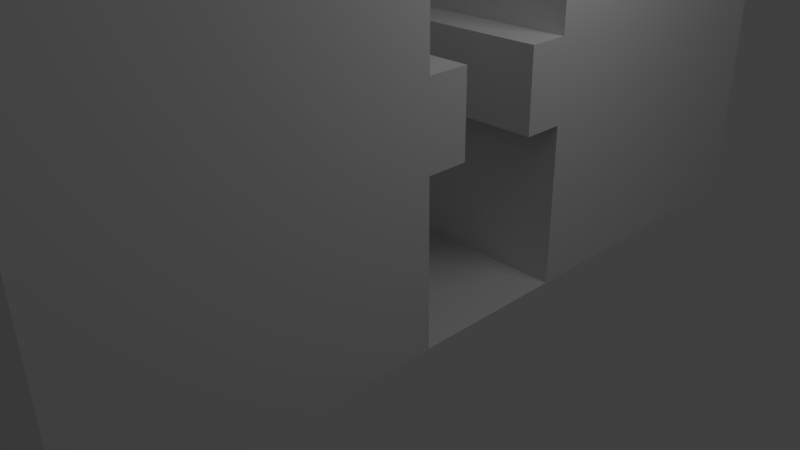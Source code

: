 # Source: AlleyHead.blend  (saved by Blender 2.63.0; exported with 4.5.12 LTS)
import bpy
from mathutils import Matrix  # noqa: F401  (used for matrix-valued properties, if any)

bpy.ops.wm.read_factory_settings(use_empty=True)
scene = bpy.context.scene
scene.name = 'Scene'

# ---- collections
col_collection_1 = bpy.data.collections.new('Collection 1'); scene.collection.children.link(col_collection_1)

# ---- world
world_world = bpy.data.worlds.new('World'); scene.world = world_world
world_world.color = (0.05088, 0.05088, 0.05088)
world_world.use_sun_shadow = False
world_world.sun_shadow_jitter_overblur = 0.0
world_world.cycles.sampling_method = 'MANUAL'
world_world.cycles.sample_map_resolution = 256

# ---- cameras
cam_camera = bpy.data.cameras.new('Camera')
cam_camera.clip_end = 100.0
cam_camera.lens = 35.0
cam_camera.sensor_width = 32.0
cam_camera.sensor_height = 18.0
cam_camera.ortho_scale = 7.314
cam_camera.dof.focus_distance = 0.0
cam_camera.dof.aperture_fstop = 128.0

# ---- lights
light_lamp = bpy.data.lights.new('Lamp', 'POINT')
light_lamp.transmission_factor = 0.0
light_lamp.cutoff_distance = 30.0
light_lamp.energy = 100.0
light_lamp.shadow_buffer_clip_start = 1.001
light_lamp.shadow_soft_size = 1.0
light_lamp.shadow_maximum_resolution = 0.006
light_lamp.use_absolute_resolution = True
light_lamp.cycles.use_multiple_importance_sampling = False

# ---- meshes
me_cube = bpy.data.meshes.new('Cube')
me_cube.from_pydata([(-2.0, -5.0, 0.0), (-2.0, -1.0, 0.0), (2.0, -1.0, 0.0), (2.0, -5.0, 0.0), (-2.0, -5.0, 2.0), (-2.0, -1.0, 2.0), (2.0, -1.0, 2.0), (2.0, -5.0, 2.0), (-2.0, 1.0, 0.0), (2.0, 1.0, 0.0), (-2.0, 5.0, 0.0), (2.0, 5.0, 0.0), (-2.0, 1.0, 2.0), (2.0, 1.0, 2.0), (-2.0, 5.0, 2.0), (2.0, 5.0, 2.0), (-2.0, -5.0, 4.0), (-2.0, -1.0, 4.0), (2.0, -1.0, 4.0), (2.0, -5.0, 4.0), (-2.0, 1.0, 4.0), (2.0, 1.0, 4.0), (-2.0, 5.0, 4.0), (2.0, 5.0, 4.0), (-2.0, -5.0, 6.0), (-2.0, -1.0, 6.0), (2.0, -1.0, 6.0), (2.0, -5.0, 6.0), (-2.0, 1.0, 6.0), (2.0, 1.0, 6.0), (-2.0, 5.0, 6.0), (2.0, 5.0, 6.0), (-2.0, -5.0, 8.0), (-2.0, -1.0, 8.0), (2.0, -1.0, 8.0), (2.0, -5.0, 8.0), (-2.0, 1.0, 8.0), (2.0, 1.0, 8.0), (-2.0, 5.0, 8.0), (2.0, 5.0, 8.0), (-2.0, -5.0, 10.0), (-2.0, -1.0, 10.0), (2.0, -1.0, 10.0), (2.0, -5.0, 10.0), (-2.0, 1.0, 10.0), (2.0, 1.0, 10.0), (-2.0, 5.0, 10.0), (2.0, 5.0, 10.0), (-2.0, -0.5, 2.0), (0.0, -0.5, 2.0), (2.0, -0.5, 2.0), (2.0, 0.5, 2.0), (0.0, 0.5, 2.0), (-2.0, 0.5, 2.0), (-1.0, -1.0, 4.0), (0.0, -1.0, 4.0), (1.0, -1.0, 4.0), (1.0, 1.0, 4.0), (0.0, 1.0, 4.0), (-1.0, 1.0, 4.0), (-2.0, 1.0, 3.0), (-2.0, 1.0, 3.0), (-2.0, 1.0, 2.5), (2.0, 1.0, 3.0), (2.0, 1.0, 3.0), (2.0, 1.0, 2.5), (2.0, -1.0, 3.0), (2.0, -1.0, 3.0), (2.0, -1.0, 2.5), (-2.0, -1.0, 2.5), (-2.0, -1.0, 3.0), (-2.0, -1.0, 3.0), (2.0, 0.5, 2.5), (2.0, 0.5, 3.0), (2.0, 1.0, 3.0), (0.0, 0.5, 2.5), (0.0, 0.5, 3.0), (0.0, 1.0, 3.0), (-2.0, 0.5, 2.5), (-2.0, 0.5, 3.0), (-2.0, 1.0, 3.0), (-2.0, -1.0, 3.0), (-2.0, -0.5, 3.0), (-2.0, -0.5, 2.5), (0.0, -1.0, 3.0), (0.0, -0.5, 3.0), (0.0, -0.5, 2.5), (2.0, -1.0, 3.0), (2.0, -0.5, 3.0), (2.0, -0.5, 2.5), (-2.0, -0.4, 6.0), (0.0, -0.4, 6.0), (2.0, -0.4, 6.0), (2.0, 0.4, 6.0), (0.0, 0.4, 6.0), (-2.0, 0.4, 6.0), (-1.0, -1.0, 8.0), (0.0, -1.0, 8.0), (1.0, -1.0, 8.0), (1.0, 1.0, 8.0), (0.0, 1.0, 8.0), (-1.0, 1.0, 8.0), (2.0, -1.0, 7.0), (2.0, -1.0, 7.0), (2.0, -1.0, 6.5), (-2.0, -1.0, 6.5), (-2.0, -1.0, 7.0), (-2.0, -1.0, 7.0), (-2.0, 1.0, 6.5), (-2.0, 1.0, 7.0), (-2.0, 1.0, 7.0), (2.0, 1.0, 7.0), (2.0, 1.0, 7.0), (2.0, 1.0, 6.5), (-2.0, -1.0, 7.0), (-2.0, -0.4, 7.0), (-2.0, -0.4, 6.5), (0.0, -1.0, 7.0), (0.0, -0.4, 7.0), (0.0, -0.4, 6.5), (2.0, -1.0, 7.0), (2.0, -0.4, 7.0), (2.0, -0.4, 6.5), (2.0, 0.4, 6.5), (2.0, 0.4, 7.0), (2.0, 1.0, 7.0), (0.0, 0.4, 6.5), (0.0, 0.4, 7.0), (0.0, 1.0, 7.0), (-2.0, 0.4, 6.5), (-2.0, 0.4, 7.0), (-2.0, 1.0, 7.0), (1.25, -1.0, 4.0), (1.5, -1.0, 4.0), (1.75, -1.0, 4.0), (-1.25, 1.0, 4.0), (-1.5, 1.0, 4.0), (-1.75, 1.0, 4.0), (-2.0, 1.0, 4.5), (-2.0, 1.0, 5.0), (-2.0, 1.0, 5.5), (2.0, 1.0, 5.5), (2.0, 1.0, 5.0), (2.0, 1.0, 4.5), (-2.0, -1.0, 5.5), (-2.0, -1.0, 5.0), (-2.0, -1.0, 4.5), (2.0, -1.0, 4.5), (2.0, -1.0, 5.0), (2.0, -1.0, 5.5), (-1.25, -1.0, 4.0), (-1.5, -1.0, 4.0), (-1.75, -1.0, 4.0), (-0.25, -1.0, 4.0), (-0.5, -1.0, 4.0), (-0.75, -1.0, 4.0), (0.75, -1.0, 4.0), (0.5, -1.0, 4.0), (0.25, -1.0, 4.0), (1.25, 1.0, 4.0), (1.5, 1.0, 4.0), (1.75, 1.0, 4.0), (0.25, 1.0, 4.0), (0.5, 1.0, 4.0), (0.75, 1.0, 4.0), (-0.75, 1.0, 4.0), (-0.5, 1.0, 4.0), (-0.25, 1.0, 4.0), (0.0, 1.0, 2.0), (0.0, -1.0, 2.0)], [], [(4, 5, 1, 0), (5, 48, 49, 50, 6, 2, 1), (6, 7, 3, 2), (7, 4, 0, 3), (0, 1, 2, 3), (23, 22, 14, 15), (2, 1, 8, 9), (15, 14, 10, 11), (12, 14, 22, 20, 60, 61, 62), (9, 8, 12, 53, 52, 51, 13), (8, 10, 14, 12), (11, 9, 13, 15), (23, 21, 143, 142, 141, 29, 31), (21, 161, 160, 159, 57, 164, 163, 162, 58, 167, 166, 165, 59, 135, 136, 137, 20, 138, 139, 140, 28, 95, 94, 93, 29, 141, 142, 143), (80, 60, 20, 137, 136, 135, 59), (15, 13, 65, 64, 63, 21, 23), (89, 68, 6, 50), (18, 19, 7, 6, 68, 67, 66), (16, 17, 71, 70, 69, 5, 4), (19, 16, 4, 7), (122, 104, 26, 92), (39, 38, 30, 31), (24, 25, 144, 145, 146, 17, 16), (27, 24, 16, 19), (20, 22, 30, 28, 140, 139, 138), (26, 27, 19, 18, 147, 148, 149), (31, 30, 22, 23), (25, 90, 91, 92, 26, 149, 148, 147, 18, 134, 133, 132, 56, 156, 157, 158, 55, 153, 154, 155, 54, 150, 151, 152, 17, 146, 145, 144), (42, 43, 35, 34), (36, 38, 46, 44), (131, 110, 36, 101), (31, 29, 113, 112, 111, 37, 39), (32, 33, 107, 106, 105, 25, 24), (35, 32, 24, 27), (28, 30, 38, 36, 110, 109, 108), (34, 35, 27, 26, 104, 103, 102), (43, 42, 41, 40), (45, 44, 46, 47), (47, 46, 38, 39), (41, 42, 34, 98, 97, 96, 33), (37, 99, 100, 101, 36, 44, 45), (39, 37, 45, 47), (40, 41, 33, 32), (43, 40, 32, 35), (63, 74, 57, 159, 160, 161, 21), (74, 77, 58, 162, 163, 164, 57), (77, 80, 59, 165, 166, 167, 58), (13, 51, 72, 65), (65, 72, 73, 64), (64, 73, 74, 63), (51, 52, 75, 72), (72, 75, 76, 73), (73, 76, 77, 74), (52, 53, 78, 75), (75, 78, 79, 76), (76, 79, 80, 77), (53, 12, 62, 78), (78, 62, 61, 79), (79, 61, 60, 80), (69, 83, 48, 5), (83, 86, 49, 48), (86, 89, 50, 49), (17, 152, 151, 150, 54, 81, 71), (71, 81, 82, 70), (70, 82, 83, 69), (54, 155, 154, 153, 55, 84, 81), (81, 84, 85, 82), (82, 85, 86, 83), (55, 158, 157, 156, 56, 87, 84), (84, 87, 88, 85), (85, 88, 89, 86), (56, 132, 133, 134, 18, 66, 87), (87, 66, 67, 88), (88, 67, 68, 89), (105, 116, 90, 25), (116, 119, 91, 90), (119, 122, 92, 91), (33, 96, 114, 107), (107, 114, 115, 106), (106, 115, 116, 105), (96, 97, 117, 114), (114, 117, 118, 115), (115, 118, 119, 116), (97, 98, 120, 117), (117, 120, 121, 118), (118, 121, 122, 119), (98, 34, 102, 120), (120, 102, 103, 121), (121, 103, 104, 122), (111, 125, 99, 37), (125, 128, 100, 99), (128, 131, 101, 100), (29, 93, 123, 113), (113, 123, 124, 112), (112, 124, 125, 111), (93, 94, 126, 123), (123, 126, 127, 124), (124, 127, 128, 125), (94, 95, 129, 126), (126, 129, 130, 127), (127, 130, 131, 128), (95, 28, 108, 129), (129, 108, 109, 130), (130, 109, 110, 131), (92, 149, 26), (93, 29, 141), (90, 144, 25), (95, 140, 28), (91, 144, 90), (91, 149, 92), (91, 144, 149), (94, 140, 95), (94, 141, 93), (94, 140, 141), (13, 168, 52, 51), (12, 168, 52, 53), (169, 5, 48, 49), (6, 169, 49, 50), (41, 44, 45, 42)])
me_cube.use_remesh_preserve_volume = False
me_cube.use_remesh_preserve_attributes = False
me_cube.use_mirror_vertex_groups = False
me_cube.update()

# ---- objects
ob_cube = bpy.data.objects.new('Cube', me_cube)
ob_lamp = bpy.data.objects.new('Lamp', light_lamp)
ob_camera = bpy.data.objects.new('Camera', cam_camera)

# ---- transforms, parenting, visibility, modifiers, constraints
ob_cube.location = (0.0, 0.0, 0.0)
ob_cube.lineart.crease_threshold = 0.0
ob_lamp.location = (4.076, 1.005, 5.904)
ob_lamp.rotation_euler = (0.6503, 0.05522, 1.866)
ob_lamp.lock_rotations_4d = False
ob_lamp.empty_display_type = 'ARROWS'
ob_lamp.color = (0.0, 0.0, 0.0, 0.0)
ob_lamp.lineart.crease_threshold = 0.0
ob_camera.location = (7.481, -6.508, 5.344)
ob_camera.rotation_euler = (1.109, 0.01082, 0.8149)
ob_camera.lock_rotations_4d = False
ob_camera.empty_display_type = 'ARROWS'
ob_camera.color = (0.0, 0.0, 0.0, 0.0)
ob_camera.display_type = 'WIRE'
ob_camera.lineart.crease_threshold = 0.0

# ---- collection membership
col_collection_1.objects.link(ob_cube)
col_collection_1.objects.link(ob_lamp)
col_collection_1.objects.link(ob_camera)

# ---- scene / render settings (as saved in the file)
scene.camera = ob_camera
scene.frame_start = 1; scene.frame_end = 250; scene.frame_set(0)
scene.render.engine = 'BLENDER_EEVEE_NEXT'
scene.render.image_settings.color_mode = 'RGB'
scene.render.image_settings.compression = 90
scene.render.resolution_percentage = 50
scene.render.dither_intensity = 0.0
scene.render.bake_margin = 2
scene.render.bake_bias = 0.0
scene.cycles.use_denoising = False
scene.cycles.samples = 10
scene.cycles.sampling_pattern = 'TABULATED_SOBOL'
scene.cycles.light_sampling_threshold = 0.0
scene.cycles.use_adaptive_sampling = False
scene.cycles.use_light_tree = False
scene.cycles.blur_glossy = 0.0
scene.cycles.volume_bounces = 1
scene.cycles.pixel_filter_type = 'GAUSSIAN'
scene.cycles.sample_clamp_indirect = 0.0
scene.view_settings.view_transform = 'Standard'
bpy.context.view_layer.update()
